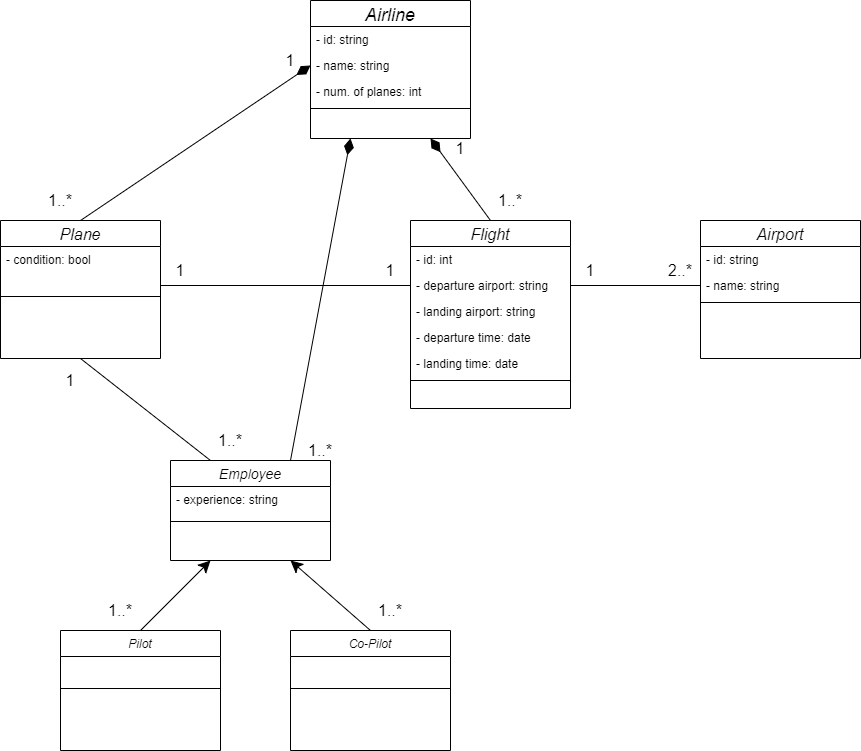

The diagram above was exported from draw.io. Its source (the exported page's mxGraphModel, read from the mxfile embedded in the PNG):
<mxGraphModel dx="1730" dy="1028" grid="1" gridSize="10" guides="1" tooltips="1" connect="1" arrows="1" fold="1" page="1" pageScale="1" pageWidth="1100" pageHeight="1700" math="0" shadow="0">
  <root>
    <mxCell id="WIyWlLk6GJQsqaUBKTNV-0" />
    <mxCell id="WIyWlLk6GJQsqaUBKTNV-1" parent="WIyWlLk6GJQsqaUBKTNV-0" />
    <mxCell id="zkfFHV4jXpPFQw0GAbJ--0" value="Airline" style="swimlane;fontStyle=2;align=center;verticalAlign=middle;childLayout=stackLayout;horizontal=1;startSize=26;horizontalStack=0;resizeParent=1;resizeLast=0;collapsible=1;marginBottom=0;rounded=0;shadow=0;strokeWidth=1;fontSize=18;" parent="WIyWlLk6GJQsqaUBKTNV-1" vertex="1">
      <mxGeometry x="470" y="60" width="160" height="138" as="geometry">
        <mxRectangle x="230" y="140" width="160" height="26" as="alternateBounds" />
      </mxGeometry>
    </mxCell>
    <mxCell id="zkfFHV4jXpPFQw0GAbJ--1" value="- id: string" style="text;align=left;verticalAlign=top;spacingLeft=4;spacingRight=4;overflow=hidden;rotatable=0;points=[[0,0.5],[1,0.5]];portConstraint=eastwest;" parent="zkfFHV4jXpPFQw0GAbJ--0" vertex="1">
      <mxGeometry y="26" width="160" height="26" as="geometry" />
    </mxCell>
    <mxCell id="zkfFHV4jXpPFQw0GAbJ--2" value="- name: string" style="text;align=left;verticalAlign=top;spacingLeft=4;spacingRight=4;overflow=hidden;rotatable=0;points=[[0,0.5],[1,0.5]];portConstraint=eastwest;rounded=0;shadow=0;html=0;" parent="zkfFHV4jXpPFQw0GAbJ--0" vertex="1">
      <mxGeometry y="52" width="160" height="26" as="geometry" />
    </mxCell>
    <mxCell id="zkfFHV4jXpPFQw0GAbJ--3" value="- num. of planes: int" style="text;align=left;verticalAlign=top;spacingLeft=4;spacingRight=4;overflow=hidden;rotatable=0;points=[[0,0.5],[1,0.5]];portConstraint=eastwest;rounded=0;shadow=0;html=0;" parent="zkfFHV4jXpPFQw0GAbJ--0" vertex="1">
      <mxGeometry y="78" width="160" height="26" as="geometry" />
    </mxCell>
    <mxCell id="zkfFHV4jXpPFQw0GAbJ--4" value="" style="line;html=1;strokeWidth=1;align=left;verticalAlign=middle;spacingTop=-1;spacingLeft=3;spacingRight=3;rotatable=0;labelPosition=right;points=[];portConstraint=eastwest;" parent="zkfFHV4jXpPFQw0GAbJ--0" vertex="1">
      <mxGeometry y="104" width="160" height="8" as="geometry" />
    </mxCell>
    <mxCell id="4oFcWG098z421KTxE8Ji-0" value="Airport" style="swimlane;fontStyle=2;align=center;verticalAlign=middle;childLayout=stackLayout;horizontal=1;startSize=26;horizontalStack=0;resizeParent=1;resizeLast=0;collapsible=1;marginBottom=0;rounded=0;shadow=0;strokeWidth=1;fontSize=16;" vertex="1" parent="WIyWlLk6GJQsqaUBKTNV-1">
      <mxGeometry x="860" y="280" width="160" height="138" as="geometry">
        <mxRectangle x="230" y="140" width="160" height="26" as="alternateBounds" />
      </mxGeometry>
    </mxCell>
    <mxCell id="4oFcWG098z421KTxE8Ji-1" value="- id: string" style="text;align=left;verticalAlign=top;spacingLeft=4;spacingRight=4;overflow=hidden;rotatable=0;points=[[0,0.5],[1,0.5]];portConstraint=eastwest;" vertex="1" parent="4oFcWG098z421KTxE8Ji-0">
      <mxGeometry y="26" width="160" height="26" as="geometry" />
    </mxCell>
    <mxCell id="4oFcWG098z421KTxE8Ji-2" value="- name: string" style="text;align=left;verticalAlign=top;spacingLeft=4;spacingRight=4;overflow=hidden;rotatable=0;points=[[0,0.5],[1,0.5]];portConstraint=eastwest;rounded=0;shadow=0;html=0;" vertex="1" parent="4oFcWG098z421KTxE8Ji-0">
      <mxGeometry y="52" width="160" height="26" as="geometry" />
    </mxCell>
    <mxCell id="4oFcWG098z421KTxE8Ji-4" value="" style="line;html=1;strokeWidth=1;align=left;verticalAlign=middle;spacingTop=-1;spacingLeft=3;spacingRight=3;rotatable=0;labelPosition=right;points=[];portConstraint=eastwest;" vertex="1" parent="4oFcWG098z421KTxE8Ji-0">
      <mxGeometry y="78" width="160" height="8" as="geometry" />
    </mxCell>
    <mxCell id="4oFcWG098z421KTxE8Ji-5" value="Flight" style="swimlane;fontStyle=2;align=center;verticalAlign=middle;childLayout=stackLayout;horizontal=1;startSize=26;horizontalStack=0;resizeParent=1;resizeLast=0;collapsible=1;marginBottom=0;rounded=0;shadow=0;strokeWidth=1;fontSize=16;" vertex="1" parent="WIyWlLk6GJQsqaUBKTNV-1">
      <mxGeometry x="570" y="280" width="160" height="188" as="geometry">
        <mxRectangle x="470" y="280" width="160" height="26" as="alternateBounds" />
      </mxGeometry>
    </mxCell>
    <mxCell id="4oFcWG098z421KTxE8Ji-6" value="- id: int" style="text;align=left;verticalAlign=top;spacingLeft=4;spacingRight=4;overflow=hidden;rotatable=0;points=[[0,0.5],[1,0.5]];portConstraint=eastwest;" vertex="1" parent="4oFcWG098z421KTxE8Ji-5">
      <mxGeometry y="26" width="160" height="26" as="geometry" />
    </mxCell>
    <mxCell id="4oFcWG098z421KTxE8Ji-7" value="- departure airport: string" style="text;align=left;verticalAlign=top;spacingLeft=4;spacingRight=4;overflow=hidden;rotatable=0;points=[[0,0.5],[1,0.5]];portConstraint=eastwest;rounded=0;shadow=0;html=0;" vertex="1" parent="4oFcWG098z421KTxE8Ji-5">
      <mxGeometry y="52" width="160" height="26" as="geometry" />
    </mxCell>
    <mxCell id="4oFcWG098z421KTxE8Ji-31" value="- landing airport: string" style="text;align=left;verticalAlign=top;spacingLeft=4;spacingRight=4;overflow=hidden;rotatable=0;points=[[0,0.5],[1,0.5]];portConstraint=eastwest;rounded=0;shadow=0;html=0;" vertex="1" parent="4oFcWG098z421KTxE8Ji-5">
      <mxGeometry y="78" width="160" height="26" as="geometry" />
    </mxCell>
    <mxCell id="4oFcWG098z421KTxE8Ji-8" value="- departure time: date" style="text;align=left;verticalAlign=top;spacingLeft=4;spacingRight=4;overflow=hidden;rotatable=0;points=[[0,0.5],[1,0.5]];portConstraint=eastwest;rounded=0;shadow=0;html=0;" vertex="1" parent="4oFcWG098z421KTxE8Ji-5">
      <mxGeometry y="104" width="160" height="26" as="geometry" />
    </mxCell>
    <mxCell id="4oFcWG098z421KTxE8Ji-32" value="- landing time: date" style="text;align=left;verticalAlign=top;spacingLeft=4;spacingRight=4;overflow=hidden;rotatable=0;points=[[0,0.5],[1,0.5]];portConstraint=eastwest;rounded=0;shadow=0;html=0;" vertex="1" parent="4oFcWG098z421KTxE8Ji-5">
      <mxGeometry y="130" width="160" height="26" as="geometry" />
    </mxCell>
    <mxCell id="4oFcWG098z421KTxE8Ji-9" value="" style="line;html=1;strokeWidth=1;align=left;verticalAlign=middle;spacingTop=-1;spacingLeft=3;spacingRight=3;rotatable=0;labelPosition=right;points=[];portConstraint=eastwest;" vertex="1" parent="4oFcWG098z421KTxE8Ji-5">
      <mxGeometry y="156" width="160" height="8" as="geometry" />
    </mxCell>
    <mxCell id="4oFcWG098z421KTxE8Ji-10" value="Plane" style="swimlane;fontStyle=2;align=center;verticalAlign=middle;childLayout=stackLayout;horizontal=1;startSize=26;horizontalStack=0;resizeParent=1;resizeLast=0;collapsible=1;marginBottom=0;rounded=0;shadow=0;strokeWidth=1;fontSize=16;" vertex="1" parent="WIyWlLk6GJQsqaUBKTNV-1">
      <mxGeometry x="160" y="280" width="160" height="138" as="geometry">
        <mxRectangle x="230" y="140" width="160" height="26" as="alternateBounds" />
      </mxGeometry>
    </mxCell>
    <mxCell id="4oFcWG098z421KTxE8Ji-11" value="- condition: bool" style="text;align=left;verticalAlign=top;spacingLeft=4;spacingRight=4;overflow=hidden;rotatable=0;points=[[0,0.5],[1,0.5]];portConstraint=eastwest;" vertex="1" parent="4oFcWG098z421KTxE8Ji-10">
      <mxGeometry y="26" width="160" height="26" as="geometry" />
    </mxCell>
    <mxCell id="4oFcWG098z421KTxE8Ji-14" value="" style="line;html=1;strokeWidth=1;align=left;verticalAlign=middle;spacingTop=-1;spacingLeft=3;spacingRight=3;rotatable=0;labelPosition=right;points=[];portConstraint=eastwest;" vertex="1" parent="4oFcWG098z421KTxE8Ji-10">
      <mxGeometry y="52" width="160" height="48" as="geometry" />
    </mxCell>
    <mxCell id="4oFcWG098z421KTxE8Ji-15" value="Employee" style="swimlane;fontStyle=2;align=center;verticalAlign=middle;childLayout=stackLayout;horizontal=1;startSize=26;horizontalStack=0;resizeParent=1;resizeLast=0;collapsible=1;marginBottom=0;rounded=0;shadow=0;strokeWidth=1;fontSize=14;" vertex="1" parent="WIyWlLk6GJQsqaUBKTNV-1">
      <mxGeometry x="330" y="520" width="160" height="100" as="geometry">
        <mxRectangle x="230" y="140" width="160" height="26" as="alternateBounds" />
      </mxGeometry>
    </mxCell>
    <mxCell id="4oFcWG098z421KTxE8Ji-17" value="- experience: string" style="text;align=left;verticalAlign=top;spacingLeft=4;spacingRight=4;overflow=hidden;rotatable=0;points=[[0,0.5],[1,0.5]];portConstraint=eastwest;rounded=0;shadow=0;html=0;" vertex="1" parent="4oFcWG098z421KTxE8Ji-15">
      <mxGeometry y="26" width="160" height="26" as="geometry" />
    </mxCell>
    <mxCell id="4oFcWG098z421KTxE8Ji-19" value="" style="line;html=1;strokeWidth=1;align=left;verticalAlign=middle;spacingTop=-1;spacingLeft=3;spacingRight=3;rotatable=0;labelPosition=right;points=[];portConstraint=eastwest;" vertex="1" parent="4oFcWG098z421KTxE8Ji-15">
      <mxGeometry y="52" width="160" height="18" as="geometry" />
    </mxCell>
    <mxCell id="4oFcWG098z421KTxE8Ji-20" value="Pilot" style="swimlane;fontStyle=2;align=center;verticalAlign=top;childLayout=stackLayout;horizontal=1;startSize=26;horizontalStack=0;resizeParent=1;resizeLast=0;collapsible=1;marginBottom=0;rounded=0;shadow=0;strokeWidth=1;" vertex="1" parent="WIyWlLk6GJQsqaUBKTNV-1">
      <mxGeometry x="220" y="690" width="160" height="120" as="geometry">
        <mxRectangle x="230" y="140" width="160" height="26" as="alternateBounds" />
      </mxGeometry>
    </mxCell>
    <mxCell id="4oFcWG098z421KTxE8Ji-24" value="" style="line;html=1;strokeWidth=1;align=left;verticalAlign=middle;spacingTop=-1;spacingLeft=3;spacingRight=3;rotatable=0;labelPosition=right;points=[];portConstraint=eastwest;" vertex="1" parent="4oFcWG098z421KTxE8Ji-20">
      <mxGeometry y="26" width="160" height="64" as="geometry" />
    </mxCell>
    <mxCell id="4oFcWG098z421KTxE8Ji-25" value="Co-Pilot" style="swimlane;fontStyle=2;align=center;verticalAlign=top;childLayout=stackLayout;horizontal=1;startSize=26;horizontalStack=0;resizeParent=1;resizeLast=0;collapsible=1;marginBottom=0;rounded=0;shadow=0;strokeWidth=1;" vertex="1" parent="WIyWlLk6GJQsqaUBKTNV-1">
      <mxGeometry x="450" y="690" width="160" height="120" as="geometry">
        <mxRectangle x="230" y="140" width="160" height="26" as="alternateBounds" />
      </mxGeometry>
    </mxCell>
    <mxCell id="4oFcWG098z421KTxE8Ji-29" value="" style="line;html=1;strokeWidth=1;align=left;verticalAlign=middle;spacingTop=-1;spacingLeft=3;spacingRight=3;rotatable=0;labelPosition=right;points=[];portConstraint=eastwest;" vertex="1" parent="4oFcWG098z421KTxE8Ji-25">
      <mxGeometry y="26" width="160" height="64" as="geometry" />
    </mxCell>
    <mxCell id="4oFcWG098z421KTxE8Ji-41" value="" style="endArrow=diamondThin;html=1;rounded=0;fontSize=14;exitX=0.5;exitY=0;exitDx=0;exitDy=0;entryX=0;entryY=0.5;entryDx=0;entryDy=0;endFill=1;endSize=14;" edge="1" parent="WIyWlLk6GJQsqaUBKTNV-1" source="4oFcWG098z421KTxE8Ji-10" target="zkfFHV4jXpPFQw0GAbJ--2">
      <mxGeometry width="50" height="50" relative="1" as="geometry">
        <mxPoint x="250" y="240" as="sourcePoint" />
        <mxPoint x="300" y="190" as="targetPoint" />
      </mxGeometry>
    </mxCell>
    <mxCell id="4oFcWG098z421KTxE8Ji-47" value="" style="endArrow=diamondThin;html=1;rounded=0;fontSize=14;exitX=0.75;exitY=0;exitDx=0;exitDy=0;entryX=0.25;entryY=1;entryDx=0;entryDy=0;endSize=14;endFill=1;" edge="1" parent="WIyWlLk6GJQsqaUBKTNV-1" source="4oFcWG098z421KTxE8Ji-15" target="zkfFHV4jXpPFQw0GAbJ--0">
      <mxGeometry width="50" height="50" relative="1" as="geometry">
        <mxPoint x="340" y="395" as="sourcePoint" />
        <mxPoint x="570" y="239.9999999999999" as="targetPoint" />
      </mxGeometry>
    </mxCell>
    <mxCell id="4oFcWG098z421KTxE8Ji-48" value="" style="endArrow=none;html=1;rounded=0;fontSize=14;exitX=1;exitY=0.5;exitDx=0;exitDy=0;entryX=0;entryY=0.5;entryDx=0;entryDy=0;" edge="1" parent="WIyWlLk6GJQsqaUBKTNV-1" source="4oFcWG098z421KTxE8Ji-7" target="4oFcWG098z421KTxE8Ji-2">
      <mxGeometry width="50" height="50" relative="1" as="geometry">
        <mxPoint x="690" y="155" as="sourcePoint" />
        <mxPoint x="830" y="371" as="targetPoint" />
      </mxGeometry>
    </mxCell>
    <mxCell id="4oFcWG098z421KTxE8Ji-49" value="" style="endArrow=diamondThin;html=1;rounded=0;fontSize=14;exitX=0.5;exitY=0;exitDx=0;exitDy=0;entryX=0.75;entryY=1;entryDx=0;entryDy=0;endFill=1;endSize=14;" edge="1" parent="WIyWlLk6GJQsqaUBKTNV-1" source="4oFcWG098z421KTxE8Ji-5" target="zkfFHV4jXpPFQw0GAbJ--0">
      <mxGeometry width="50" height="50" relative="1" as="geometry">
        <mxPoint x="450" y="345" as="sourcePoint" />
        <mxPoint x="680" y="189.9999999999999" as="targetPoint" />
      </mxGeometry>
    </mxCell>
    <mxCell id="4oFcWG098z421KTxE8Ji-50" value="" style="endArrow=none;html=1;rounded=0;fontSize=14;exitX=1;exitY=0.5;exitDx=0;exitDy=0;entryX=0;entryY=0.5;entryDx=0;entryDy=0;" edge="1" parent="WIyWlLk6GJQsqaUBKTNV-1" target="4oFcWG098z421KTxE8Ji-7">
      <mxGeometry width="50" height="50" relative="1" as="geometry">
        <mxPoint x="320" y="345" as="sourcePoint" />
        <mxPoint x="480" y="134.9999999999999" as="targetPoint" />
      </mxGeometry>
    </mxCell>
    <mxCell id="4oFcWG098z421KTxE8Ji-51" value="" style="endArrow=none;html=1;rounded=0;fontSize=14;exitX=0.5;exitY=1;exitDx=0;exitDy=0;entryX=0.25;entryY=0;entryDx=0;entryDy=0;" edge="1" parent="WIyWlLk6GJQsqaUBKTNV-1" source="4oFcWG098z421KTxE8Ji-10" target="4oFcWG098z421KTxE8Ji-15">
      <mxGeometry width="50" height="50" relative="1" as="geometry">
        <mxPoint x="260" y="300" as="sourcePoint" />
        <mxPoint x="490" y="144.9999999999999" as="targetPoint" />
      </mxGeometry>
    </mxCell>
    <mxCell id="4oFcWG098z421KTxE8Ji-52" value="" style="endArrow=classic;html=1;rounded=0;fontSize=14;exitX=0.5;exitY=0;exitDx=0;exitDy=0;entryX=0.25;entryY=1;entryDx=0;entryDy=0;endSize=10;" edge="1" parent="WIyWlLk6GJQsqaUBKTNV-1" source="4oFcWG098z421KTxE8Ji-20" target="4oFcWG098z421KTxE8Ji-15">
      <mxGeometry width="50" height="50" relative="1" as="geometry">
        <mxPoint x="460" y="720" as="sourcePoint" />
        <mxPoint x="510" y="670" as="targetPoint" />
      </mxGeometry>
    </mxCell>
    <mxCell id="4oFcWG098z421KTxE8Ji-53" value="" style="endArrow=classic;html=1;rounded=0;fontSize=14;endSize=10;exitX=0.5;exitY=0;exitDx=0;exitDy=0;entryX=0.75;entryY=1;entryDx=0;entryDy=0;" edge="1" parent="WIyWlLk6GJQsqaUBKTNV-1" source="4oFcWG098z421KTxE8Ji-25" target="4oFcWG098z421KTxE8Ji-15">
      <mxGeometry width="50" height="50" relative="1" as="geometry">
        <mxPoint x="460" y="720" as="sourcePoint" />
        <mxPoint x="510" y="670" as="targetPoint" />
      </mxGeometry>
    </mxCell>
    <mxCell id="4oFcWG098z421KTxE8Ji-54" value="&lt;font style=&quot;font-size: 16px&quot;&gt;1..*&lt;/font&gt;" style="text;html=1;strokeColor=none;fillColor=none;align=center;verticalAlign=middle;whiteSpace=wrap;rounded=0;fontSize=14;" vertex="1" parent="WIyWlLk6GJQsqaUBKTNV-1">
      <mxGeometry x="200" y="250" width="40" height="20" as="geometry" />
    </mxCell>
    <mxCell id="4oFcWG098z421KTxE8Ji-55" value="&lt;font style=&quot;font-size: 16px&quot;&gt;1&lt;/font&gt;" style="text;html=1;strokeColor=none;fillColor=none;align=center;verticalAlign=middle;whiteSpace=wrap;rounded=0;fontSize=14;" vertex="1" parent="WIyWlLk6GJQsqaUBKTNV-1">
      <mxGeometry x="430" y="110" width="40" height="20" as="geometry" />
    </mxCell>
    <mxCell id="4oFcWG098z421KTxE8Ji-56" value="&lt;font style=&quot;font-size: 16px&quot;&gt;1&lt;/font&gt;" style="text;html=1;strokeColor=none;fillColor=none;align=center;verticalAlign=middle;whiteSpace=wrap;rounded=0;fontSize=14;" vertex="1" parent="WIyWlLk6GJQsqaUBKTNV-1">
      <mxGeometry x="600" y="198" width="40" height="20" as="geometry" />
    </mxCell>
    <mxCell id="4oFcWG098z421KTxE8Ji-57" value="&lt;font style=&quot;font-size: 16px&quot;&gt;1..*&lt;/font&gt;" style="text;html=1;strokeColor=none;fillColor=none;align=center;verticalAlign=middle;whiteSpace=wrap;rounded=0;fontSize=14;" vertex="1" parent="WIyWlLk6GJQsqaUBKTNV-1">
      <mxGeometry x="650" y="250" width="40" height="20" as="geometry" />
    </mxCell>
    <mxCell id="4oFcWG098z421KTxE8Ji-58" value="&lt;font style=&quot;font-size: 16px&quot;&gt;2..*&lt;/font&gt;" style="text;html=1;strokeColor=none;fillColor=none;align=center;verticalAlign=middle;whiteSpace=wrap;rounded=0;fontSize=14;" vertex="1" parent="WIyWlLk6GJQsqaUBKTNV-1">
      <mxGeometry x="820" y="320" width="40" height="20" as="geometry" />
    </mxCell>
    <mxCell id="4oFcWG098z421KTxE8Ji-59" value="&lt;font style=&quot;font-size: 16px&quot;&gt;1&lt;/font&gt;" style="text;html=1;strokeColor=none;fillColor=none;align=center;verticalAlign=middle;whiteSpace=wrap;rounded=0;fontSize=14;" vertex="1" parent="WIyWlLk6GJQsqaUBKTNV-1">
      <mxGeometry x="730" y="320" width="40" height="20" as="geometry" />
    </mxCell>
    <mxCell id="4oFcWG098z421KTxE8Ji-60" value="&lt;font style=&quot;font-size: 16px&quot;&gt;1..*&lt;/font&gt;" style="text;html=1;strokeColor=none;fillColor=none;align=center;verticalAlign=middle;whiteSpace=wrap;rounded=0;fontSize=14;" vertex="1" parent="WIyWlLk6GJQsqaUBKTNV-1">
      <mxGeometry x="260" y="660" width="40" height="20" as="geometry" />
    </mxCell>
    <mxCell id="4oFcWG098z421KTxE8Ji-61" value="&lt;font style=&quot;font-size: 16px&quot;&gt;1..*&lt;/font&gt;" style="text;html=1;strokeColor=none;fillColor=none;align=center;verticalAlign=middle;whiteSpace=wrap;rounded=0;fontSize=14;" vertex="1" parent="WIyWlLk6GJQsqaUBKTNV-1">
      <mxGeometry x="530" y="660" width="40" height="20" as="geometry" />
    </mxCell>
    <mxCell id="4oFcWG098z421KTxE8Ji-62" value="&lt;font style=&quot;font-size: 16px&quot;&gt;1..*&lt;/font&gt;" style="text;html=1;strokeColor=none;fillColor=none;align=center;verticalAlign=middle;whiteSpace=wrap;rounded=0;fontSize=14;" vertex="1" parent="WIyWlLk6GJQsqaUBKTNV-1">
      <mxGeometry x="370" y="490" width="40" height="20" as="geometry" />
    </mxCell>
    <mxCell id="4oFcWG098z421KTxE8Ji-63" value="&lt;font style=&quot;font-size: 16px&quot;&gt;1&lt;/font&gt;" style="text;html=1;strokeColor=none;fillColor=none;align=center;verticalAlign=middle;whiteSpace=wrap;rounded=0;fontSize=14;" vertex="1" parent="WIyWlLk6GJQsqaUBKTNV-1">
      <mxGeometry x="210" y="430" width="40" height="20" as="geometry" />
    </mxCell>
    <mxCell id="4oFcWG098z421KTxE8Ji-64" value="&lt;font style=&quot;font-size: 16px&quot;&gt;1&lt;/font&gt;" style="text;html=1;strokeColor=none;fillColor=none;align=center;verticalAlign=middle;whiteSpace=wrap;rounded=0;fontSize=14;" vertex="1" parent="WIyWlLk6GJQsqaUBKTNV-1">
      <mxGeometry x="320" y="320" width="40" height="20" as="geometry" />
    </mxCell>
    <mxCell id="4oFcWG098z421KTxE8Ji-65" value="&lt;font style=&quot;font-size: 16px&quot;&gt;1&lt;/font&gt;" style="text;html=1;strokeColor=none;fillColor=none;align=center;verticalAlign=middle;whiteSpace=wrap;rounded=0;fontSize=14;" vertex="1" parent="WIyWlLk6GJQsqaUBKTNV-1">
      <mxGeometry x="530" y="320" width="40" height="20" as="geometry" />
    </mxCell>
    <mxCell id="4oFcWG098z421KTxE8Ji-71" value="&lt;font style=&quot;font-size: 16px&quot;&gt;1..*&lt;/font&gt;" style="text;html=1;strokeColor=none;fillColor=none;align=center;verticalAlign=middle;whiteSpace=wrap;rounded=0;fontSize=14;" vertex="1" parent="WIyWlLk6GJQsqaUBKTNV-1">
      <mxGeometry x="460" y="500" width="40" height="20" as="geometry" />
    </mxCell>
  </root>
</mxGraphModel>